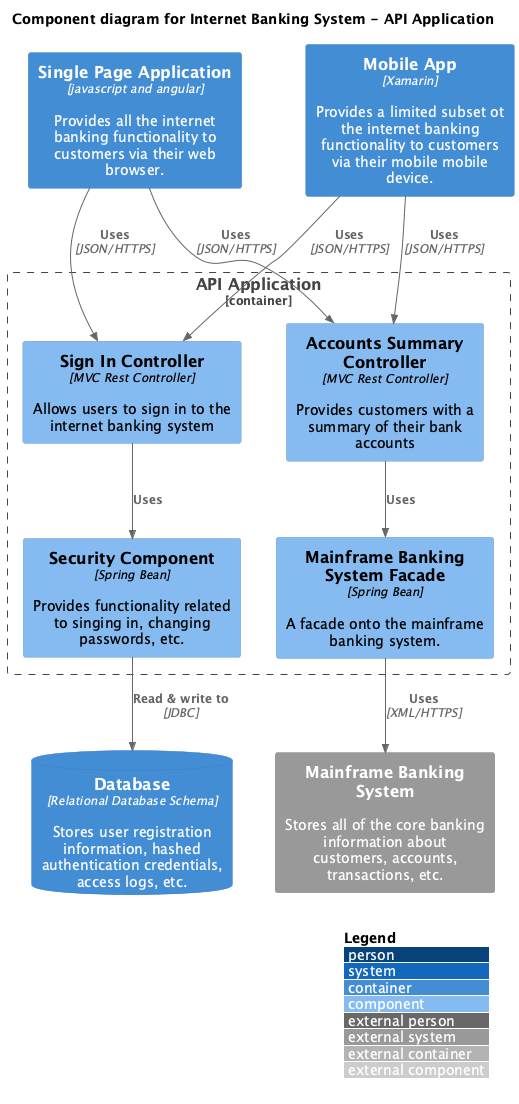

The diagram above was rendered by PlantUML. Its source (embedded in the PNG):
@startuml

!include https://raw.githubusercontent.com/plantuml-stdlib/C4-PlantUML/master/C4_Component.puml
' uncomment the following line and comment the first to use locally
' !include C4_Component.puml

LAYOUT_WITH_LEGEND()

title Component diagram for Internet Banking System - API Application

Container(spa, "Single Page Application", "javascript and angular", "Provides all the internet banking functionality to customers via their web browser.")
Container(ma, "Mobile App", "Xamarin", "Provides a limited subset ot the internet banking functionality to customers via their mobile mobile device.")
ContainerDb(db, "Database", "Relational Database Schema", "Stores user registration information, hashed authentication credentials, access logs, etc.")
System_Ext(mbs, "Mainframe Banking System", "Stores all of the core banking information about customers, accounts, transactions, etc.")

Container_Boundary(api, "API Application") {
    Component(sign, "Sign In Controller", "MVC Rest Controller", "Allows users to sign in to the internet banking system")
    Component(accounts, "Accounts Summary Controller", "MVC Rest Controller", "Provides customers with a summary of their bank accounts")
    Component(security, "Security Component", "Spring Bean", "Provides functionality related to singing in, changing passwords, etc.")
    Component(mbsfacade, "Mainframe Banking System Facade", "Spring Bean", "A facade onto the mainframe banking system.")

    Rel(sign, security, "Uses")
    Rel(accounts, mbsfacade, "Uses")
    Rel(security, db, "Read & write to", "JDBC")
    Rel(mbsfacade, mbs, "Uses", "XML/HTTPS")
}

Rel(spa, sign, "Uses", "JSON/HTTPS")
Rel(spa, accounts, "Uses", "JSON/HTTPS")

Rel(ma, sign, "Uses", "JSON/HTTPS")
Rel(ma, accounts, "Uses", "JSON/HTTPS")
@enduml